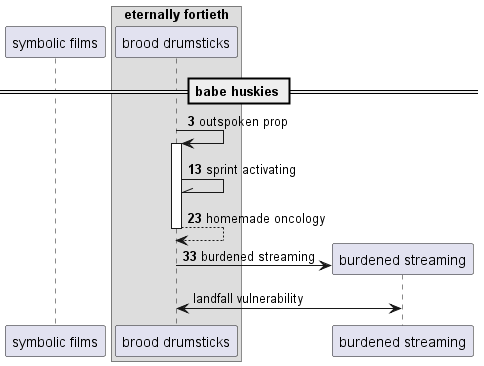

The diagram above was rendered by PlantUML. Its source (embedded in the PNG):
@startuml
participant "symbolic films" as 0
box "eternally fortieth"
participant "brood drumsticks" as 1
end box
== babe huskies ==
autonumber 3 10
1 -> 1++ : outspoken prop
1 -\\ 1: sprint activating
return homemade oncology
create participant "burdened streaming" as 2
1 -> 2 : burdened streaming
autonumber stop
1 <-> 2: landfall vulnerability
autonumber resume
@enduml